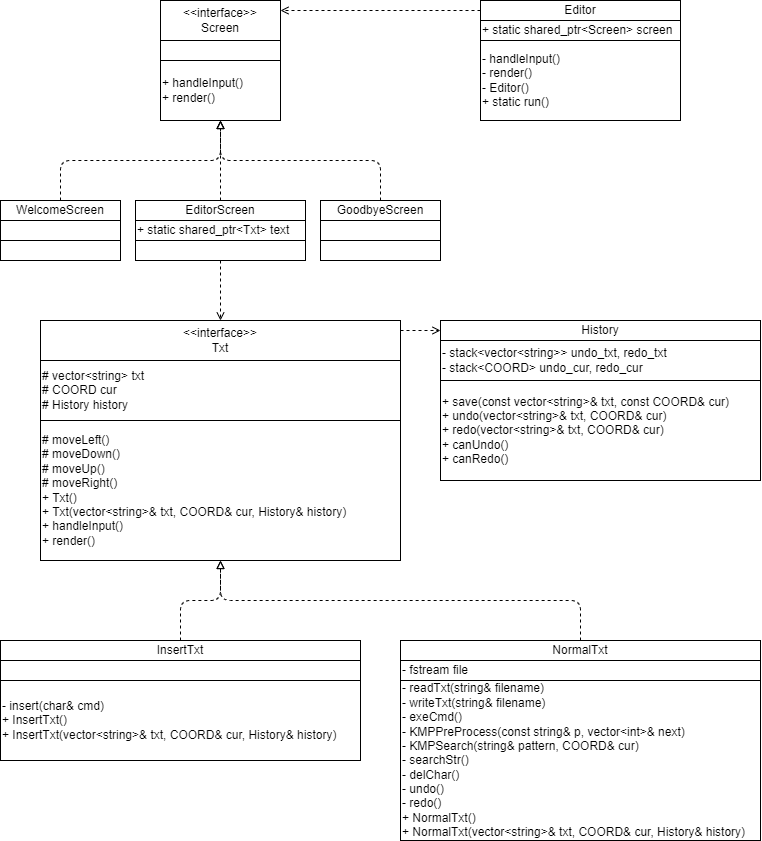

The diagram above was exported from draw.io. Its source (the exported page's mxGraphModel, read from the mxfile embedded in the PNG):
<mxGraphModel dx="1031" dy="289" grid="1" gridSize="10" guides="1" tooltips="1" connect="1" arrows="1" fold="1" page="1" pageScale="1" pageWidth="827" pageHeight="1169" math="0" shadow="0">
  <root>
    <mxCell id="0" />
    <mxCell id="1" parent="0" />
    <mxCell id="2" value="&amp;lt;&amp;lt;interface&amp;gt;&amp;gt;&lt;br&gt;Screen" style="rounded=0;whiteSpace=wrap;html=1;" parent="1" vertex="1">
      <mxGeometry x="200" y="40" width="120" height="40" as="geometry" />
    </mxCell>
    <mxCell id="5" value="&lt;div style=&quot;&quot;&gt;&lt;span style=&quot;background-color: initial;&quot;&gt;+ handleInput()&lt;/span&gt;&lt;/div&gt;&lt;div style=&quot;&quot;&gt;&lt;span style=&quot;background-color: initial;&quot;&gt;+ render()&lt;/span&gt;&lt;/div&gt;" style="rounded=0;whiteSpace=wrap;html=1;align=left;" parent="1" vertex="1">
      <mxGeometry x="200" y="100" width="120" height="60" as="geometry" />
    </mxCell>
    <mxCell id="11" style="edgeStyle=none;html=1;exitX=0.5;exitY=0;exitDx=0;exitDy=0;entryX=0.5;entryY=1;entryDx=0;entryDy=0;endArrow=block;endFill=0;dashed=1;" parent="1" source="6" target="5" edge="1">
      <mxGeometry relative="1" as="geometry">
        <Array as="points">
          <mxPoint x="100" y="200" />
          <mxPoint x="260" y="200" />
        </Array>
      </mxGeometry>
    </mxCell>
    <mxCell id="6" value="WelcomeScreen" style="rounded=0;whiteSpace=wrap;html=1;" parent="1" vertex="1">
      <mxGeometry x="40" y="240" width="120" height="20" as="geometry" />
    </mxCell>
    <mxCell id="12" style="edgeStyle=none;html=1;exitX=0.5;exitY=0;exitDx=0;exitDy=0;endArrow=block;endFill=0;entryX=0.5;entryY=1;entryDx=0;entryDy=0;dashed=1;" parent="1" source="8" target="5" edge="1">
      <mxGeometry relative="1" as="geometry">
        <mxPoint x="260" y="120" as="targetPoint" />
      </mxGeometry>
    </mxCell>
    <mxCell id="8" value="EditorScreen" style="rounded=0;whiteSpace=wrap;html=1;" parent="1" vertex="1">
      <mxGeometry x="175" y="240" width="170" height="20" as="geometry" />
    </mxCell>
    <mxCell id="13" style="edgeStyle=none;html=1;exitX=0.5;exitY=0;exitDx=0;exitDy=0;entryX=0.5;entryY=1;entryDx=0;entryDy=0;endArrow=block;endFill=0;dashed=1;" parent="1" source="10" target="5" edge="1">
      <mxGeometry relative="1" as="geometry">
        <Array as="points">
          <mxPoint x="420" y="200" />
          <mxPoint x="260" y="200" />
        </Array>
      </mxGeometry>
    </mxCell>
    <mxCell id="10" value="GoodbyeScreen" style="rounded=0;whiteSpace=wrap;html=1;" parent="1" vertex="1">
      <mxGeometry x="360" y="240" width="120" height="20" as="geometry" />
    </mxCell>
    <mxCell id="15" value="Editor" style="rounded=0;whiteSpace=wrap;html=1;" parent="1" vertex="1">
      <mxGeometry x="520" y="40" width="200" height="20" as="geometry" />
    </mxCell>
    <mxCell id="17" style="edgeStyle=none;html=1;exitX=0;exitY=0.5;exitDx=0;exitDy=0;entryX=1;entryY=0.25;entryDx=0;entryDy=0;endArrow=open;endFill=0;dashed=1;" parent="1" source="15" target="2" edge="1">
      <mxGeometry relative="1" as="geometry" />
    </mxCell>
    <mxCell id="16" value="&lt;div&gt;&lt;span style=&quot;background-color: initial;&quot;&gt;- handleInput()&lt;/span&gt;&lt;br&gt;&lt;/div&gt;&lt;div style=&quot;&quot;&gt;&lt;span style=&quot;background-color: initial;&quot;&gt;- render()&lt;/span&gt;&lt;/div&gt;&lt;div style=&quot;&quot;&gt;- Editor()&lt;span style=&quot;background-color: initial;&quot;&gt;&lt;br&gt;&lt;/span&gt;&lt;/div&gt;&lt;div style=&quot;&quot;&gt;&lt;span style=&quot;background-color: initial;&quot;&gt;+ static run()&lt;/span&gt;&lt;/div&gt;" style="rounded=0;whiteSpace=wrap;html=1;align=left;" parent="1" vertex="1">
      <mxGeometry x="520" y="80" width="200" height="80" as="geometry" />
    </mxCell>
    <mxCell id="18" value="+ static shared_ptr&amp;lt;Screen&amp;gt; screen" style="rounded=0;whiteSpace=wrap;html=1;align=left;" parent="1" vertex="1">
      <mxGeometry x="520" y="60" width="200" height="20" as="geometry" />
    </mxCell>
    <mxCell id="19" value="" style="rounded=0;whiteSpace=wrap;html=1;" parent="1" vertex="1">
      <mxGeometry x="40" y="260" width="120" height="20" as="geometry" />
    </mxCell>
    <mxCell id="20" value="+ static shared_ptr&amp;lt;Txt&amp;gt; text" style="rounded=0;whiteSpace=wrap;html=1;align=left;" parent="1" vertex="1">
      <mxGeometry x="175" y="260" width="170" height="20" as="geometry" />
    </mxCell>
    <mxCell id="21" value="" style="rounded=0;whiteSpace=wrap;html=1;" parent="1" vertex="1">
      <mxGeometry x="200" y="80" width="120" height="20" as="geometry" />
    </mxCell>
    <mxCell id="22" value="" style="rounded=0;whiteSpace=wrap;html=1;" parent="1" vertex="1">
      <mxGeometry x="40" y="280" width="120" height="20" as="geometry" />
    </mxCell>
    <mxCell id="23" value="" style="rounded=0;whiteSpace=wrap;html=1;" parent="1" vertex="1">
      <mxGeometry x="360" y="260" width="120" height="20" as="geometry" />
    </mxCell>
    <mxCell id="24" value="" style="rounded=0;whiteSpace=wrap;html=1;" parent="1" vertex="1">
      <mxGeometry x="360" y="280" width="120" height="20" as="geometry" />
    </mxCell>
    <mxCell id="44" style="edgeStyle=none;html=1;exitX=0.5;exitY=1;exitDx=0;exitDy=0;entryX=0.5;entryY=0;entryDx=0;entryDy=0;dashed=1;endArrow=open;endFill=0;" parent="1" source="25" target="29" edge="1">
      <mxGeometry relative="1" as="geometry" />
    </mxCell>
    <mxCell id="25" value="" style="rounded=0;whiteSpace=wrap;html=1;align=left;" parent="1" vertex="1">
      <mxGeometry x="175" y="280" width="170" height="20" as="geometry" />
    </mxCell>
    <mxCell id="26" value="History" style="rounded=0;whiteSpace=wrap;html=1;" parent="1" vertex="1">
      <mxGeometry x="480" y="360" width="320" height="20" as="geometry" />
    </mxCell>
    <mxCell id="27" value="&lt;div style=&quot;&quot;&gt;&lt;div&gt;+ save(const vector&amp;lt;string&amp;gt;&amp;amp; txt, const COORD&amp;amp; cur)&lt;/div&gt;&lt;div&gt;+ undo(vector&amp;lt;string&amp;gt;&amp;amp; txt, COORD&amp;amp; cur)&lt;/div&gt;&lt;div&gt;+ redo(vector&amp;lt;string&amp;gt;&amp;amp; txt, COORD&amp;amp; cur)&lt;/div&gt;&lt;div&gt;+ canUndo()&lt;/div&gt;&lt;div&gt;+ canRedo()&lt;/div&gt;&lt;/div&gt;" style="rounded=0;whiteSpace=wrap;html=1;align=left;" parent="1" vertex="1">
      <mxGeometry x="480" y="420" width="320" height="100" as="geometry" />
    </mxCell>
    <mxCell id="28" value="&lt;div&gt;- stack&amp;lt;vector&amp;lt;string&amp;gt;&amp;gt; undo_txt, redo_txt&amp;nbsp;&lt;/div&gt;&lt;div&gt;- stack&amp;lt;COORD&amp;gt; undo_cur, redo_cur&lt;/div&gt;" style="rounded=0;whiteSpace=wrap;html=1;align=left;" parent="1" vertex="1">
      <mxGeometry x="480" y="380" width="320" height="40" as="geometry" />
    </mxCell>
    <mxCell id="43" style="edgeStyle=none;html=1;exitX=1;exitY=0.25;exitDx=0;exitDy=0;entryX=0;entryY=0.5;entryDx=0;entryDy=0;dashed=1;endArrow=open;endFill=0;" parent="1" source="29" target="26" edge="1">
      <mxGeometry relative="1" as="geometry" />
    </mxCell>
    <mxCell id="29" value="&amp;lt;&amp;lt;interface&amp;gt;&amp;gt;&lt;br&gt;Txt" style="rounded=0;whiteSpace=wrap;html=1;" parent="1" vertex="1">
      <mxGeometry x="80" y="360" width="360" height="40" as="geometry" />
    </mxCell>
    <mxCell id="30" value="&lt;div style=&quot;&quot;&gt;&lt;div&gt;&lt;div&gt;# moveLeft()&lt;/div&gt;&lt;div&gt;# moveDown()&lt;/div&gt;&lt;div&gt;# moveUp()&lt;/div&gt;&lt;div&gt;# moveRight()&lt;/div&gt;&lt;/div&gt;&lt;div&gt;+ Txt()&lt;/div&gt;&lt;div&gt;&lt;div&gt;+ Txt(vector&amp;lt;string&amp;gt;&amp;amp; txt, COORD&amp;amp; cur, History&amp;amp; history)&lt;/div&gt;&lt;/div&gt;&lt;div&gt;+ handleInput()&lt;/div&gt;&lt;div&gt;+ render()&lt;/div&gt;&lt;/div&gt;" style="rounded=0;whiteSpace=wrap;html=1;align=left;" parent="1" vertex="1">
      <mxGeometry x="80" y="460" width="360" height="140" as="geometry" />
    </mxCell>
    <mxCell id="31" value="&lt;div&gt;# vector&amp;lt;string&amp;gt; txt&lt;/div&gt;&lt;div&gt;# COORD cur&lt;/div&gt;&lt;div&gt;# History history&lt;/div&gt;" style="rounded=0;whiteSpace=wrap;html=1;align=left;" parent="1" vertex="1">
      <mxGeometry x="80" y="400" width="360" height="60" as="geometry" />
    </mxCell>
    <mxCell id="45" style="edgeStyle=none;html=1;exitX=0.5;exitY=0;exitDx=0;exitDy=0;entryX=0.5;entryY=1;entryDx=0;entryDy=0;endArrow=block;endFill=0;dashed=1;" parent="1" source="36" target="30" edge="1">
      <mxGeometry relative="1" as="geometry">
        <Array as="points">
          <mxPoint x="220" y="640" />
          <mxPoint x="260" y="640" />
        </Array>
      </mxGeometry>
    </mxCell>
    <mxCell id="36" value="InsertTxt" style="rounded=0;whiteSpace=wrap;html=1;" parent="1" vertex="1">
      <mxGeometry x="40" y="680" width="360" height="20" as="geometry" />
    </mxCell>
    <mxCell id="37" value="" style="rounded=0;whiteSpace=wrap;html=1;" parent="1" vertex="1">
      <mxGeometry x="40" y="700" width="360" height="20" as="geometry" />
    </mxCell>
    <mxCell id="38" value="- insert(char&amp;amp; cmd)&lt;br&gt;+ InsertTxt()&lt;br&gt;+ InsertTxt(vector&amp;lt;string&amp;gt;&amp;amp; txt, COORD&amp;amp; cur, History&amp;amp; history)" style="rounded=0;whiteSpace=wrap;html=1;align=left;" parent="1" vertex="1">
      <mxGeometry x="40" y="720" width="360" height="80" as="geometry" />
    </mxCell>
    <mxCell id="46" style="edgeStyle=none;html=1;exitX=0.5;exitY=0;exitDx=0;exitDy=0;entryX=0.5;entryY=1;entryDx=0;entryDy=0;endArrow=block;endFill=0;dashed=1;" parent="1" source="39" target="30" edge="1">
      <mxGeometry relative="1" as="geometry">
        <Array as="points">
          <mxPoint x="620" y="640" />
          <mxPoint x="260" y="640" />
        </Array>
      </mxGeometry>
    </mxCell>
    <mxCell id="39" value="NormalTxt" style="rounded=0;whiteSpace=wrap;html=1;" parent="1" vertex="1">
      <mxGeometry x="440" y="680" width="360" height="20" as="geometry" />
    </mxCell>
    <mxCell id="40" value="- fstream file" style="rounded=0;whiteSpace=wrap;html=1;align=left;" parent="1" vertex="1">
      <mxGeometry x="440" y="700" width="360" height="20" as="geometry" />
    </mxCell>
    <mxCell id="41" value="&lt;div&gt;- readTxt(string&amp;amp; filename)&lt;/div&gt;&lt;div&gt;&lt;span style=&quot;background-color: initial;&quot;&gt;- writeTxt(string&amp;amp; filename)&lt;/span&gt;&lt;br&gt;&lt;/div&gt;&lt;div&gt;&lt;div&gt;- exeCmd()&lt;/div&gt;&lt;/div&gt;&lt;div&gt;- KMPPreProcess(const string&amp;amp; p, vector&amp;lt;int&amp;gt;&amp;amp; next)&lt;/div&gt;&lt;div&gt;- KMPSearch(string&amp;amp; pattern, COORD&amp;amp; cur)&lt;/div&gt;&lt;div&gt;&lt;div&gt;- searchStr()&lt;br&gt;&lt;/div&gt;&lt;div&gt;&lt;span style=&quot;background-color: initial;&quot;&gt;- delChar()&lt;/span&gt;&lt;br&gt;&lt;/div&gt;&lt;div&gt;- undo()&lt;/div&gt;&lt;div&gt;- redo()&lt;/div&gt;&lt;/div&gt;&lt;div&gt;+ NormalTxt()&lt;/div&gt;&lt;div&gt;+ NormalTxt(vector&amp;lt;string&amp;gt;&amp;amp; txt, COORD&amp;amp; cur, History&amp;amp; history)&lt;br&gt;&lt;/div&gt;" style="rounded=0;whiteSpace=wrap;html=1;align=left;" parent="1" vertex="1">
      <mxGeometry x="440" y="720" width="360" height="160" as="geometry" />
    </mxCell>
  </root>
</mxGraphModel>